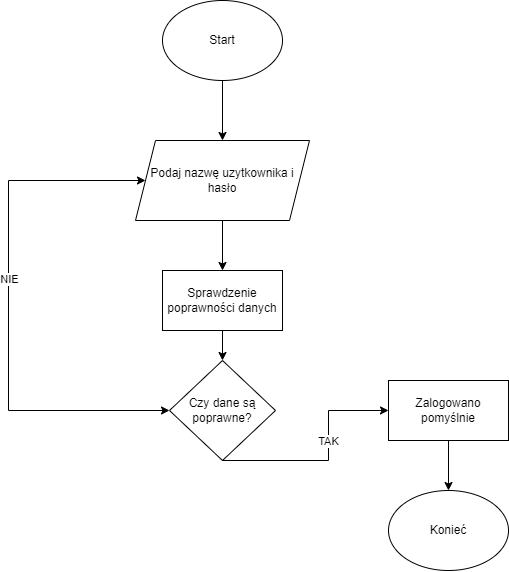

The diagram above was exported from draw.io. Its source (the exported page's mxGraphModel, read from the mxfile embedded in the PNG):
<mxGraphModel dx="983" dy="617" grid="1" gridSize="10" guides="1" tooltips="1" connect="1" arrows="1" fold="1" page="1" pageScale="1" pageWidth="827" pageHeight="1169" math="0" shadow="0">
  <root>
    <mxCell id="0" />
    <mxCell id="1" parent="0" />
    <mxCell id="Y1qCGmtvrr8ix7v2hD3D-1" value="Start" style="ellipse;whiteSpace=wrap;html=1;" parent="1" vertex="1">
      <mxGeometry x="354" y="70" width="120" height="80" as="geometry" />
    </mxCell>
    <mxCell id="Y1qCGmtvrr8ix7v2hD3D-2" value="Podaj nazwę uzytkownika i hasło" style="shape=parallelogram;perimeter=parallelogramPerimeter;whiteSpace=wrap;html=1;fixedSize=1;" parent="1" vertex="1">
      <mxGeometry x="327" y="210" width="174" height="80" as="geometry" />
    </mxCell>
    <mxCell id="Y1qCGmtvrr8ix7v2hD3D-3" value="Sprawdzenie poprawności danych" style="rounded=0;whiteSpace=wrap;html=1;" parent="1" vertex="1">
      <mxGeometry x="354" y="340" width="120" height="60" as="geometry" />
    </mxCell>
    <mxCell id="Y1qCGmtvrr8ix7v2hD3D-4" value="Czy dane są poprawne?" style="rhombus;whiteSpace=wrap;html=1;" parent="1" vertex="1">
      <mxGeometry x="361" y="430" width="106" height="100" as="geometry" />
    </mxCell>
    <mxCell id="Y1qCGmtvrr8ix7v2hD3D-5" value="" style="endArrow=classic;html=1;rounded=0;exitX=0.5;exitY=1;exitDx=0;exitDy=0;entryX=0.5;entryY=0;entryDx=0;entryDy=0;" parent="1" source="Y1qCGmtvrr8ix7v2hD3D-1" target="Y1qCGmtvrr8ix7v2hD3D-2" edge="1">
      <mxGeometry width="50" height="50" relative="1" as="geometry">
        <mxPoint x="390" y="410" as="sourcePoint" />
        <mxPoint x="440" y="360" as="targetPoint" />
      </mxGeometry>
    </mxCell>
    <mxCell id="Y1qCGmtvrr8ix7v2hD3D-6" value="" style="endArrow=classic;html=1;rounded=0;exitX=0.5;exitY=1;exitDx=0;exitDy=0;entryX=0.5;entryY=0;entryDx=0;entryDy=0;" parent="1" source="Y1qCGmtvrr8ix7v2hD3D-2" target="Y1qCGmtvrr8ix7v2hD3D-3" edge="1">
      <mxGeometry width="50" height="50" relative="1" as="geometry">
        <mxPoint x="424" y="160" as="sourcePoint" />
        <mxPoint x="424" y="220" as="targetPoint" />
      </mxGeometry>
    </mxCell>
    <mxCell id="Y1qCGmtvrr8ix7v2hD3D-7" value="" style="endArrow=classic;html=1;rounded=0;exitX=0.5;exitY=1;exitDx=0;exitDy=0;entryX=0.5;entryY=0;entryDx=0;entryDy=0;" parent="1" source="Y1qCGmtvrr8ix7v2hD3D-3" target="Y1qCGmtvrr8ix7v2hD3D-4" edge="1">
      <mxGeometry width="50" height="50" relative="1" as="geometry">
        <mxPoint x="390" y="410" as="sourcePoint" />
        <mxPoint x="440" y="360" as="targetPoint" />
      </mxGeometry>
    </mxCell>
    <mxCell id="Y1qCGmtvrr8ix7v2hD3D-8" value="" style="endArrow=classic;startArrow=classic;html=1;rounded=0;entryX=0;entryY=0.5;entryDx=0;entryDy=0;exitX=0;exitY=0.5;exitDx=0;exitDy=0;" parent="1" source="Y1qCGmtvrr8ix7v2hD3D-2" target="Y1qCGmtvrr8ix7v2hD3D-4" edge="1">
      <mxGeometry width="50" height="50" relative="1" as="geometry">
        <mxPoint x="390" y="410" as="sourcePoint" />
        <mxPoint x="440" y="360" as="targetPoint" />
        <Array as="points">
          <mxPoint x="200" y="250" />
          <mxPoint x="200" y="480" />
        </Array>
      </mxGeometry>
    </mxCell>
    <mxCell id="Y1qCGmtvrr8ix7v2hD3D-9" value="NIE" style="edgeLabel;html=1;align=center;verticalAlign=middle;resizable=0;points=[];" parent="Y1qCGmtvrr8ix7v2hD3D-8" vertex="1" connectable="0">
      <mxGeometry x="-0.1073" y="1" relative="1" as="geometry">
        <mxPoint as="offset" />
      </mxGeometry>
    </mxCell>
    <mxCell id="Y1qCGmtvrr8ix7v2hD3D-10" value="Zalogowano pomyślnie" style="rounded=0;whiteSpace=wrap;html=1;" parent="1" vertex="1">
      <mxGeometry x="580" y="450" width="120" height="60" as="geometry" />
    </mxCell>
    <mxCell id="Y1qCGmtvrr8ix7v2hD3D-11" value="" style="endArrow=classic;html=1;rounded=0;exitX=0.5;exitY=1;exitDx=0;exitDy=0;entryX=0;entryY=0.5;entryDx=0;entryDy=0;" parent="1" source="Y1qCGmtvrr8ix7v2hD3D-4" target="Y1qCGmtvrr8ix7v2hD3D-10" edge="1">
      <mxGeometry width="50" height="50" relative="1" as="geometry">
        <mxPoint x="370" y="550" as="sourcePoint" />
        <mxPoint x="420" y="500" as="targetPoint" />
        <Array as="points">
          <mxPoint x="520" y="530" />
          <mxPoint x="520" y="480" />
        </Array>
      </mxGeometry>
    </mxCell>
    <mxCell id="dpRTGS2ZFIvFdDIRAIB0-1" value="TAK" style="edgeLabel;html=1;align=center;verticalAlign=middle;resizable=0;points=[];" vertex="1" connectable="0" parent="Y1qCGmtvrr8ix7v2hD3D-11">
      <mxGeometry x="0.1569" relative="1" as="geometry">
        <mxPoint as="offset" />
      </mxGeometry>
    </mxCell>
    <mxCell id="Y1qCGmtvrr8ix7v2hD3D-12" value="Konieć" style="ellipse;whiteSpace=wrap;html=1;" parent="1" vertex="1">
      <mxGeometry x="580" y="560" width="120" height="80" as="geometry" />
    </mxCell>
    <mxCell id="Y1qCGmtvrr8ix7v2hD3D-13" value="" style="endArrow=classic;html=1;rounded=0;exitX=0.5;exitY=1;exitDx=0;exitDy=0;entryX=0.5;entryY=0;entryDx=0;entryDy=0;" parent="1" source="Y1qCGmtvrr8ix7v2hD3D-10" target="Y1qCGmtvrr8ix7v2hD3D-12" edge="1">
      <mxGeometry width="50" height="50" relative="1" as="geometry">
        <mxPoint x="370" y="550" as="sourcePoint" />
        <mxPoint x="420" y="500" as="targetPoint" />
      </mxGeometry>
    </mxCell>
  </root>
</mxGraphModel>